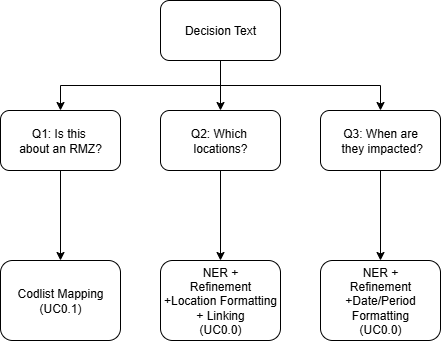

The diagram above was exported from draw.io. Its source (the exported page's mxGraphModel, read from the mxfile embedded in the PNG):
<mxGraphModel dx="619" dy="394" grid="1" gridSize="10" guides="1" tooltips="1" connect="1" arrows="1" fold="1" page="1" pageScale="1" pageWidth="827" pageHeight="1169" math="0" shadow="0">
  <root>
    <mxCell id="0" />
    <mxCell id="1" parent="0" />
    <mxCell id="kNXrMfqKcpwe47CVyar4-11" style="edgeStyle=orthogonalEdgeStyle;rounded=0;orthogonalLoop=1;jettySize=auto;html=1;exitX=0.5;exitY=1;exitDx=0;exitDy=0;entryX=0.5;entryY=0;entryDx=0;entryDy=0;" parent="1" source="kNXrMfqKcpwe47CVyar4-1" target="kNXrMfqKcpwe47CVyar4-3" edge="1">
      <mxGeometry relative="1" as="geometry">
        <Array as="points">
          <mxPoint x="540" y="570" />
          <mxPoint x="540" y="570" />
        </Array>
      </mxGeometry>
    </mxCell>
    <mxCell id="kNXrMfqKcpwe47CVyar4-12" style="edgeStyle=orthogonalEdgeStyle;rounded=0;orthogonalLoop=1;jettySize=auto;html=1;exitX=0.25;exitY=1;exitDx=0;exitDy=0;entryX=0.5;entryY=0;entryDx=0;entryDy=0;" parent="1" source="kNXrMfqKcpwe47CVyar4-1" target="kNXrMfqKcpwe47CVyar4-2" edge="1">
      <mxGeometry relative="1" as="geometry">
        <Array as="points">
          <mxPoint x="540" y="550" />
          <mxPoint x="540" y="575" />
          <mxPoint x="380" y="575" />
        </Array>
      </mxGeometry>
    </mxCell>
    <mxCell id="kNXrMfqKcpwe47CVyar4-13" style="edgeStyle=orthogonalEdgeStyle;rounded=0;orthogonalLoop=1;jettySize=auto;html=1;exitX=0.75;exitY=1;exitDx=0;exitDy=0;entryX=0.5;entryY=0;entryDx=0;entryDy=0;" parent="1" source="kNXrMfqKcpwe47CVyar4-1" target="kNXrMfqKcpwe47CVyar4-4" edge="1">
      <mxGeometry relative="1" as="geometry">
        <Array as="points">
          <mxPoint x="540" y="550" />
          <mxPoint x="540" y="575" />
          <mxPoint x="700" y="575" />
        </Array>
      </mxGeometry>
    </mxCell>
    <mxCell id="kNXrMfqKcpwe47CVyar4-1" value="&amp;nbsp;Decision Text&amp;nbsp;" style="rounded=1;whiteSpace=wrap;html=1;" parent="1" vertex="1">
      <mxGeometry x="480" y="490" width="120" height="60" as="geometry" />
    </mxCell>
    <mxCell id="kNXrMfqKcpwe47CVyar4-8" style="edgeStyle=orthogonalEdgeStyle;rounded=0;orthogonalLoop=1;jettySize=auto;html=1;exitX=0.5;exitY=1;exitDx=0;exitDy=0;entryX=0.5;entryY=0;entryDx=0;entryDy=0;" parent="1" source="kNXrMfqKcpwe47CVyar4-2" target="kNXrMfqKcpwe47CVyar4-7" edge="1">
      <mxGeometry relative="1" as="geometry" />
    </mxCell>
    <mxCell id="kNXrMfqKcpwe47CVyar4-2" value="&lt;div&gt;Q1: Is this&amp;nbsp;&lt;/div&gt;&lt;div&gt;about an RMZ?&lt;/div&gt;" style="rounded=1;whiteSpace=wrap;html=1;" parent="1" vertex="1">
      <mxGeometry x="320" y="600" width="120" height="60" as="geometry" />
    </mxCell>
    <mxCell id="kNXrMfqKcpwe47CVyar4-9" style="edgeStyle=orthogonalEdgeStyle;rounded=0;orthogonalLoop=1;jettySize=auto;html=1;exitX=0.5;exitY=1;exitDx=0;exitDy=0;entryX=0.5;entryY=0;entryDx=0;entryDy=0;" parent="1" source="kNXrMfqKcpwe47CVyar4-3" target="kNXrMfqKcpwe47CVyar4-6" edge="1">
      <mxGeometry relative="1" as="geometry" />
    </mxCell>
    <mxCell id="kNXrMfqKcpwe47CVyar4-3" value="&lt;div&gt;Q2: Which&amp;nbsp;&lt;/div&gt;&lt;div&gt;locations?&lt;/div&gt;" style="rounded=1;whiteSpace=wrap;html=1;" parent="1" vertex="1">
      <mxGeometry x="480" y="600" width="120" height="60" as="geometry" />
    </mxCell>
    <mxCell id="kNXrMfqKcpwe47CVyar4-10" style="edgeStyle=orthogonalEdgeStyle;rounded=0;orthogonalLoop=1;jettySize=auto;html=1;exitX=0.5;exitY=1;exitDx=0;exitDy=0;" parent="1" source="kNXrMfqKcpwe47CVyar4-4" target="kNXrMfqKcpwe47CVyar4-5" edge="1">
      <mxGeometry relative="1" as="geometry" />
    </mxCell>
    <mxCell id="kNXrMfqKcpwe47CVyar4-4" value="&lt;div&gt;Q3: When are&lt;/div&gt;&lt;div&gt;&amp;nbsp;they impacted?&lt;/div&gt;" style="rounded=1;whiteSpace=wrap;html=1;" parent="1" vertex="1">
      <mxGeometry x="640" y="600" width="120" height="60" as="geometry" />
    </mxCell>
    <mxCell id="kNXrMfqKcpwe47CVyar4-5" value="NER +&lt;br&gt;Refinement&lt;br&gt;+Date/Period Formatting&lt;div&gt;(UC0.0)&lt;/div&gt;" style="rounded=1;whiteSpace=wrap;html=1;" parent="1" vertex="1">
      <mxGeometry x="640" y="750" width="120" height="80" as="geometry" />
    </mxCell>
    <mxCell id="kNXrMfqKcpwe47CVyar4-6" value="NER +&lt;br&gt;Refinement&lt;br&gt;+Location Formatting&lt;br&gt;+ Linking&lt;br&gt;(UC0.0)" style="rounded=1;whiteSpace=wrap;html=1;" parent="1" vertex="1">
      <mxGeometry x="480" y="750" width="120" height="80" as="geometry" />
    </mxCell>
    <mxCell id="kNXrMfqKcpwe47CVyar4-7" value="Codlist Mapping (UC0.1)" style="rounded=1;whiteSpace=wrap;html=1;" parent="1" vertex="1">
      <mxGeometry x="320" y="750" width="120" height="80" as="geometry" />
    </mxCell>
  </root>
</mxGraphModel>